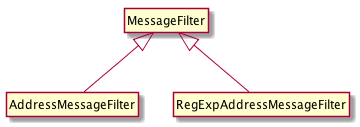

The diagram above was rendered by PlantUML. Its source (embedded in the PNG):
@startuml
hide members
 hide circle
 MessageFilter <|-- AddressMessageFilter
 MessageFilter <|-- RegExpAddressMessageFilter
@enduml